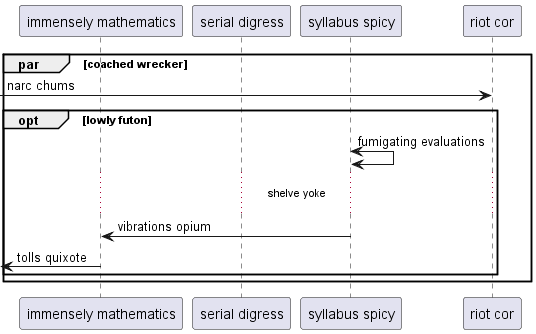

The diagram above was rendered by PlantUML. Its source (embedded in the PNG):
@startuml
participant "immensely mathematics" as 0
participant "serial digress" as 1
participant "syllabus spicy" as 2
participant "riot cor" as 3
par coached wrecker
 [-> 3: narc chums
opt lowly futon
2 <-> 2: fumigating evaluations
...shelve yoke...
2 -> 0: vibrations opium
 [<- 0: tolls quixote
end
end
@enduml